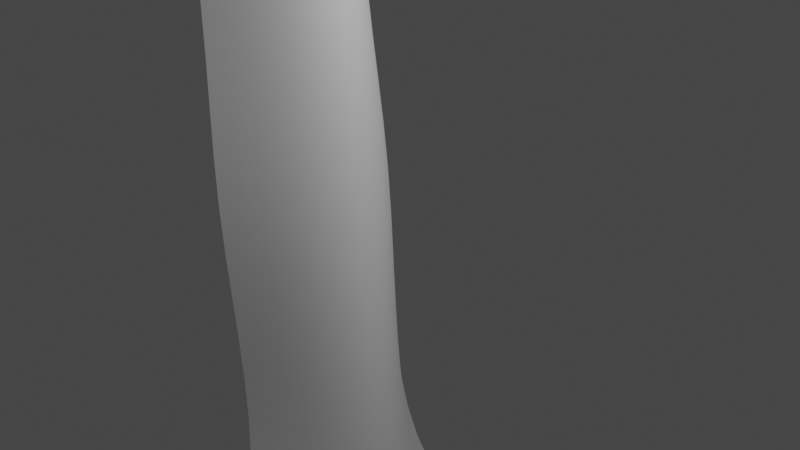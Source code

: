 # Source: WaterfallUVMapping01.blend  (saved by Blender 3.6.11; exported with 4.5.12 LTS)
import bpy
from mathutils import Matrix  # noqa: F401  (used for matrix-valued properties, if any)

bpy.ops.wm.read_factory_settings(use_empty=True)
scene = bpy.context.scene
scene.name = 'Scene'

# ---- collections
col_collection = bpy.data.collections.new('Collection'); scene.collection.children.link(col_collection)

# ---- world
world_world = bpy.data.worlds.new('World'); scene.world = world_world
world_world.use_nodes = True; world_world.node_tree.nodes.clear()
_N = world_world.node_tree.nodes; _L = world_world.node_tree.links
n0 = _N.new('ShaderNodeOutputWorld'); n0.name = 'World Output'; n0.location = (300, 300)
n1 = _N.new('ShaderNodeBackground'); n1.name = 'Background'; n1.location = (10, 300)
n1.inputs[0].default_value = (0.05088, 0.05088, 0.05088, 1.0)
_L.new(n1.outputs[0], n0.inputs[0])
n0.is_active_output = True
world_world.color = (0.05088, 0.05088, 0.05088)
world_world.use_sun_shadow = False
world_world.sun_shadow_jitter_overblur = 0.0

# ---- cameras
cam_camera = bpy.data.cameras.new('Camera')
cam_camera.clip_end = 100.0
cam_camera.ortho_scale = 7.314

# ---- lights
light_light = bpy.data.lights.new('Light', 'POINT')
light_light.transmission_factor = 0.0
light_light.energy = 1000.0
light_light.shadow_soft_size = 0.1
light_light.shadow_maximum_resolution = 0.006
light_light.use_absolute_resolution = True

# ---- meshes
me_plane = bpy.data.meshes.new('Plane')
me_plane.from_pydata([(-1.0, -1.0, -2.181), (1.0, -2.288, -0.8946), (-1.0, 1.0, -2.181), (1.0, 2.288, -0.8946), (-1.0, 0.0, -1.185), (1.0, 0.0, 0.1016), (-1.0, -0.5, -1.436), (1.0, -1.144, -0.1495), (1.0, 1.144, -0.1495), (-1.0, 0.5, -1.436), (-1.85e-08, -1.232, -1.47), (-1.85e-08, 1.232, -1.47), (-5.965e-09, 0.0, -0.4741), (-9.125e-09, -0.6162, -0.7252), (-9.125e-09, 0.6162, -0.7252), (-0.684, 1.05, -1.911), (-0.684, 0.0, -0.9143), (-0.684, -0.5249, -1.165), (-0.684, 0.5249, -1.165), (-0.684, -1.05, -1.911), (-0.342, -1.0, -1.707), (-0.342, 1.0, -1.707), (-0.342, 0.0, -0.7111), (-0.342, -0.5, -0.9623), (-0.342, 0.5, -0.9623), (0.3498, -1.081, -1.301), (0.3498, 1.081, -1.301), (0.3498, 0.0, -0.3048), (0.3498, -0.5407, -0.5559), (0.3498, 0.5407, -0.5559), (0.6749, -1.235, -1.132), (0.6749, 1.235, -1.132), (0.6749, 0.0, -0.1355), (0.6749, -0.6174, -0.3866), (0.6749, 0.6174, -0.3866), (-1.093, -1.0, -3.648), (-1.093, 1.0, -3.648), (-1.093, 0.0, -2.652), (-1.093, -0.5, -2.903), (-1.093, 0.5, -2.903), (-1.055, 0.5, -2.033), (-1.055, 0.0, -1.782), (-1.055, -0.5, -2.033), (-1.055, -1.0, -2.778), (-1.055, 1.0, -2.778)], [], [(34, 8, 3, 31), (33, 7, 5, 32), (30, 1, 7, 33), (32, 5, 8, 34), (22, 12, 14, 24), (20, 10, 13, 23), (23, 13, 12, 22), (24, 14, 11, 21), (9, 18, 15, 2), (6, 17, 16, 4), (0, 19, 17, 6), (4, 16, 18, 9), (18, 24, 21, 15), (17, 23, 22, 16), (19, 20, 23, 17), (16, 22, 24, 18), (12, 27, 29, 14), (10, 25, 28, 13), (13, 28, 27, 12), (14, 29, 26, 11), (27, 32, 34, 29), (25, 30, 33, 28), (28, 33, 32, 27), (29, 34, 31, 26), (41, 40, 39, 37), (43, 42, 38, 35), (40, 44, 36, 39), (42, 41, 37, 38), (6, 4, 41, 42), (9, 2, 44, 40), (0, 6, 42, 43), (4, 9, 40, 41)])
me_plane.polygons.foreach_set('use_smooth', [True] * 32)
_uv = me_plane.uv_layers.new(name='UVMap')
_uv.uv.foreach_set('vector', [0.8115, 0.7003, 0.9943, 0.7003, 0.9943, 0.9973, 0.8115, 0.9973, 0.8115, 0.2972, 0.9943, 0.2972, 0.9943, 0.4987, 0.8115, 0.4987, 0.8115, 0.0002119, 0.9943, 0.0002119, 0.9943, 0.2972, 0.8115, 0.2972, 0.8115, 0.4987, 0.9943, 0.4987, 0.9943, 0.7003, 0.8115, 0.7003, 0.5288, 0.4987, 0.6313, 0.4987, 0.6313, 0.7003, 0.5288, 0.7003, 0.5288, 0.0002119, 0.6313, 0.0002119, 0.6313, 0.2972, 0.5288, 0.2972, 0.5288, 0.2972, 0.6313, 0.2972, 0.6313, 0.4987, 0.5288, 0.4987, 0.5288, 0.7003, 0.6313, 0.7003, 0.6313, 0.9973, 0.5288, 0.9973, 0.3412, 0.7003, 0.4371, 0.7003, 0.4371, 0.9973, 0.3412, 0.9973, 0.3412, 0.2972, 0.4371, 0.2972, 0.4371, 0.4987, 0.3412, 0.4987, 0.3412, 0.0002119, 0.4371, 0.0002119, 0.4371, 0.2972, 0.3412, 0.2972, 0.3412, 0.4987, 0.4371, 0.4987, 0.4371, 0.7003, 0.3412, 0.7003, 0.4371, 0.7003, 0.5288, 0.7003, 0.5288, 0.9973, 0.4371, 0.9973, 0.4371, 0.2972, 0.5288, 0.2972, 0.5288, 0.4987, 0.4371, 0.4987, 0.4371, 0.0002119, 0.5288, 0.0002119, 0.5288, 0.2972, 0.4371, 0.2972, 0.4371, 0.4987, 0.5288, 0.4987, 0.5288, 0.7003, 0.4371, 0.7003, 0.6313, 0.4987, 0.7238, 0.4987, 0.7238, 0.7003, 0.6313, 0.7003, 0.6313, 0.0002119, 0.7238, 0.0002119, 0.7238, 0.2972, 0.6313, 0.2972, 0.6313, 0.2972, 0.7238, 0.2972, 0.7238, 0.4987, 0.6313, 0.4987, 0.6313, 0.7003, 0.7238, 0.7003, 0.7238, 0.9973, 0.6313, 0.9973, 0.7238, 0.4987, 0.8115, 0.4987, 0.8115, 0.7003, 0.7238, 0.7003, 0.7238, 0.0002119, 0.8115, 0.0002119, 0.8115, 0.2972, 0.7238, 0.2972, 0.7238, 0.2972, 0.8115, 0.2972, 0.8115, 0.4987, 0.7238, 0.4987, 0.7238, 0.7003, 0.8115, 0.7003, 0.8115, 0.9973, 0.7238, 0.9973, 0.2037, 0.4987, 0.2037, 0.7003, 0.003912, 0.7003, 0.003912, 0.4987, 0.2037, 0.0002119, 0.2037, 0.2972, 0.003912, 0.2972, 0.003912, 0.0002119, 0.2037, 0.7003, 0.2037, 0.9973, 0.003912, 0.9973, 0.003912, 0.7003, 0.2037, 0.2972, 0.2037, 0.4987, 0.003912, 0.4987, 0.003912, 0.2972, 0.3412, 0.2972, 0.3412, 0.4987, 0.2037, 0.4987, 0.2037, 0.2972, 0.3412, 0.7003, 0.3412, 0.9973, 0.2037, 0.9973, 0.2037, 0.7003, 0.3412, 0.0002119, 0.3412, 0.2972, 0.2037, 0.2972, 0.2037, 0.0002119, 0.3412, 0.4987, 0.3412, 0.7003, 0.2037, 0.7003, 0.2037, 0.4987])
_ca = me_plane.color_attributes.new('Attribute', 'BYTE_COLOR', 'CORNER')
_ca.data.foreach_set('color', [1.0, 1.0, 1.0, 1.0, 1.0, 1.0, 1.0, 1.0, 1.0, 1.0, 1.0, 1.0, 1.0, 1.0, 1.0, 1.0, 1.0, 1.0, 1.0, 1.0, 1.0, 1.0, 1.0, 1.0, 1.0, 1.0, 1.0, 1.0, 1.0, 1.0, 1.0, 1.0, 1.0, 1.0, 1.0, 1.0, 1.0, 1.0, 1.0, 1.0, 1.0, 1.0, 1.0, 1.0, 1.0, 1.0, 1.0, 1.0, 1.0, 1.0, 1.0, 1.0, 1.0, 1.0, 1.0, 1.0, 1.0, 1.0, 1.0, 1.0, 1.0, 1.0, 1.0, 1.0, 1.0, 1.0, 1.0, 1.0, 1.0, 1.0, 1.0, 1.0, 1.0, 1.0, 1.0, 1.0, 1.0, 1.0, 1.0, 1.0, 1.0, 1.0, 1.0, 1.0, 1.0, 1.0, 1.0, 1.0, 1.0, 1.0, 1.0, 1.0, 1.0, 1.0, 1.0, 1.0, 1.0, 1.0, 1.0, 1.0, 1.0, 1.0, 1.0, 1.0, 1.0, 1.0, 1.0, 1.0, 1.0, 1.0, 1.0, 1.0, 1.0, 1.0, 1.0, 1.0, 1.0, 1.0, 1.0, 1.0, 1.0, 1.0, 1.0, 1.0, 1.0, 1.0, 1.0, 1.0, 1.0, 1.0, 1.0, 1.0, 1.0, 1.0, 1.0, 1.0, 1.0, 1.0, 1.0, 1.0, 1.0, 1.0, 1.0, 1.0, 1.0, 1.0, 1.0, 1.0, 1.0, 1.0, 1.0, 1.0, 1.0, 1.0, 1.0, 1.0, 1.0, 1.0, 1.0, 1.0, 1.0, 1.0, 1.0, 1.0, 1.0, 1.0, 1.0, 1.0, 1.0, 1.0, 1.0, 1.0, 1.0, 1.0, 1.0, 1.0, 1.0, 1.0, 1.0, 1.0, 1.0, 1.0, 1.0, 1.0, 1.0, 1.0, 1.0, 1.0, 1.0, 1.0, 1.0, 1.0, 1.0, 1.0, 1.0, 1.0, 1.0, 1.0, 1.0, 1.0, 1.0, 1.0, 1.0, 1.0, 1.0, 1.0, 1.0, 1.0, 1.0, 1.0, 1.0, 1.0, 1.0, 1.0, 1.0, 1.0, 1.0, 1.0, 1.0, 1.0, 1.0, 1.0, 1.0, 1.0, 1.0, 1.0, 1.0, 1.0, 1.0, 1.0, 1.0, 1.0, 1.0, 1.0, 1.0, 1.0, 1.0, 1.0, 1.0, 1.0, 1.0, 1.0, 1.0, 1.0, 1.0, 1.0, 1.0, 1.0, 1.0, 1.0, 1.0, 1.0, 1.0, 1.0, 1.0, 1.0, 1.0, 1.0, 1.0, 1.0, 1.0, 1.0, 1.0, 1.0, 1.0, 1.0, 1.0, 1.0, 1.0, 1.0, 1.0, 1.0, 1.0, 1.0, 1.0, 1.0, 1.0, 1.0, 1.0, 1.0, 1.0, 1.0, 1.0, 1.0, 1.0, 1.0, 1.0, 1.0, 1.0, 1.0, 1.0, 1.0, 1.0, 1.0, 1.0, 1.0, 1.0, 1.0, 1.0, 1.0, 1.0, 1.0, 1.0, 1.0, 1.0, 1.0, 1.0, 1.0, 1.0, 1.0, 1.0, 1.0, 1.0, 1.0, 1.0, 1.0, 1.0, 1.0, 1.0, 1.0, 1.0, 1.0, 1.0, 1.0, 1.0, 1.0, 1.0, 1.0, 1.0, 1.0, 1.0, 1.0, 1.0, 1.0, 1.0, 1.0, 1.0, 1.0, 1.0, 1.0, 1.0, 1.0, 1.0, 1.0, 1.0, 1.0, 1.0, 1.0, 1.0, 1.0, 1.0, 1.0, 1.0, 1.0, 1.0, 1.0, 1.0, 1.0, 1.0, 1.0, 1.0, 1.0, 1.0, 1.0, 1.0, 1.0, 1.0, 1.0, 1.0, 1.0, 1.0, 1.0, 1.0, 1.0, 1.0, 1.0, 1.0, 1.0, 1.0, 1.0, 1.0, 1.0, 1.0, 1.0, 1.0, 1.0, 1.0, 1.0, 1.0, 1.0, 1.0, 1.0, 1.0, 1.0, 1.0, 1.0, 1.0, 1.0, 1.0, 1.0, 1.0, 1.0, 1.0, 1.0, 1.0, 1.0, 1.0, 1.0, 1.0, 1.0, 1.0, 1.0, 1.0, 1.0, 1.0, 1.0, 1.0, 1.0, 1.0, 1.0, 1.0, 1.0, 1.0, 1.0, 1.0, 1.0, 1.0, 1.0, 1.0, 1.0, 1.0, 1.0, 1.0, 1.0, 1.0, 1.0, 1.0, 1.0, 1.0, 1.0, 1.0, 1.0, 1.0, 1.0, 1.0, 1.0, 1.0, 1.0, 1.0, 1.0, 1.0, 1.0, 1.0, 1.0, 1.0, 1.0, 1.0, 1.0, 1.0, 1.0, 1.0, 1.0, 1.0, 1.0, 1.0, 1.0, 1.0, 1.0, 1.0, 1.0, 1.0, 1.0, 1.0, 1.0, 1.0, 1.0, 1.0, 1.0, 1.0, 1.0, 1.0, 1.0, 1.0, 1.0, 1.0, 1.0, 1.0, 1.0, 1.0, 1.0, 1.0, 1.0, 1.0, 1.0, 1.0, 1.0, 1.0, 1.0, 1.0, 1.0, 1.0, 1.0, 1.0, 1.0, 1.0, 1.0, 1.0, 1.0, 1.0, 1.0, 1.0, 1.0])
me_plane.update()

# ---- objects
ob_light = bpy.data.objects.new('Light', light_light)
ob_camera = bpy.data.objects.new('Camera', cam_camera)
ob_waterfall = bpy.data.objects.new('Waterfall', me_plane)

# ---- transforms, parenting, visibility, modifiers, constraints
ob_light.location = (4.076, 1.005, 5.904)
ob_light.rotation_euler = (0.6503, 0.05522, 1.866)
ob_light.lock_rotations_4d = False
ob_light.empty_display_type = 'ARROWS'
ob_light.color = (0.0, 0.0, 0.0, 0.0)
ob_light.lineart.crease_threshold = 0.0
ob_camera.location = (7.359, -6.926, 4.958)
ob_camera.rotation_euler = (1.109, 0.0, 0.8149)
ob_camera.lock_rotations_4d = False
ob_camera.empty_display_type = 'ARROWS'
ob_camera.color = (0.0, 0.0, 0.0, 0.0)
ob_camera.display_type = 'WIRE'
ob_camera.lineart.crease_threshold = 0.0
ob_waterfall.location = (0.0, 0.0, 0.0)
ob_waterfall.rotation_euler = (-0.0, 1.571, 0.0)
ob_waterfall.scale = (6.0, 1.0, 1.0)
_m = ob_waterfall.modifiers.new('Subdivision', 'SUBSURF')
_m.levels = 2

# ---- collection membership
col_collection.objects.link(ob_light)
col_collection.objects.link(ob_camera)
col_collection.objects.link(ob_waterfall)

# ---- scene / render settings (as saved in the file)
scene.camera = ob_camera
scene.frame_start = 1; scene.frame_end = 250; scene.frame_set(120)
scene.render.engine = 'BLENDER_EEVEE_NEXT'
scene.cycles.sampling_pattern = 'TABULATED_SOBOL'
scene.view_settings.view_transform = 'Filmic'
bpy.context.view_layer.update()
